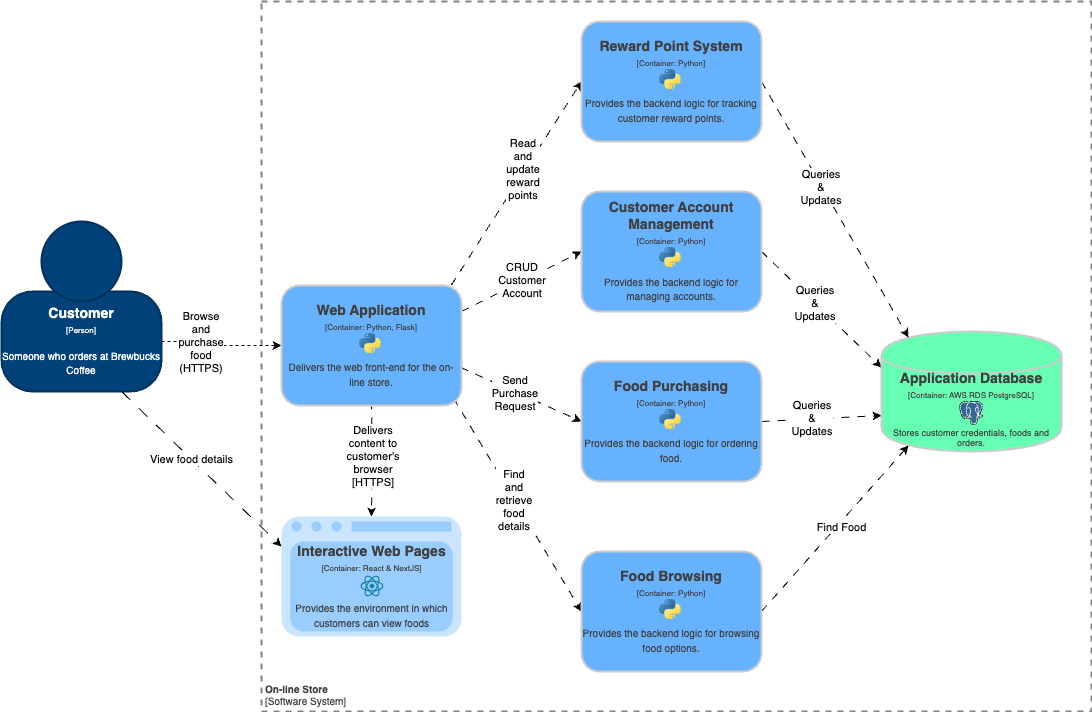

The diagram above was exported from draw.io. Its source (the exported page's mxGraphModel, read from the mxfile embedded in the PNG):
<mxGraphModel dx="954" dy="644" grid="1" gridSize="10" guides="1" tooltips="1" connect="1" arrows="1" fold="1" page="1" pageScale="1" pageWidth="1169" pageHeight="827" background="#ffffff" math="0" shadow="0">
  <root>
    <object label="" id="0">
      <mxCell />
    </object>
    <mxCell id="1" parent="0" />
    <object label="" placeholders="1" instruction="edit data of the lower shape within the group" id="5cVvOpawmlWqnZKX2nME-7">
      <mxCell style="group;resizable=0;rotatable=0;allowArrows=0;" parent="1" vertex="1" connectable="0">
        <mxGeometry x="20" y="290" width="160" height="170" as="geometry" />
      </mxCell>
    </object>
    <object label="&lt;div style=&quot;color: rgb(255 , 255 , 255) ; white-space: normal&quot;&gt;&lt;span style=&quot;font-size: 14px&quot;&gt;&lt;b&gt;%name%&lt;/b&gt;&lt;/span&gt;&lt;/div&gt;&lt;div style=&quot;color: rgb(255 , 255 , 255) ; white-space: normal&quot;&gt;&lt;font style=&quot;font-size: 8px&quot;&gt;[Person]&lt;/font&gt;&lt;/div&gt;&lt;div style=&quot;color: rgb(255 , 255 , 255) ; white-space: normal ; font-size: 8px&quot;&gt;&lt;span style=&quot;font-size: x-small&quot;&gt;&lt;br&gt;&lt;/span&gt;&lt;/div&gt;&lt;div style=&quot;color: rgb(255 , 255 , 255) ; white-space: normal&quot;&gt;&lt;font size=&quot;1&quot;&gt;%description%&lt;/font&gt;&lt;/div&gt;" name="Customer" description="Someone who orders at Brewbucks Coffee" placeholders="1" id="5cVvOpawmlWqnZKX2nME-5">
      <mxCell style="rounded=1;whiteSpace=wrap;html=1;strokeColor=#00315C;fillColor=#004179;fontColor=#000000;arcSize=31;rotatable=0;strokeWidth=2;metaEdit=1;allowArrows=0;" parent="5cVvOpawmlWqnZKX2nME-7" vertex="1">
        <mxGeometry y="70" width="160" height="100" as="geometry" />
      </mxCell>
    </object>
    <mxCell id="5cVvOpawmlWqnZKX2nME-6" value="" style="ellipse;whiteSpace=wrap;html=1;aspect=fixed;strokeColor=#00315C;fillColor=#004179;fontColor=#000000;rotatable=0;strokeWidth=2;allowArrows=0;" parent="5cVvOpawmlWqnZKX2nME-7" vertex="1">
      <mxGeometry x="40" width="80" height="80" as="geometry" />
    </mxCell>
    <object label="&lt;font style=&quot;font-size: 10px&quot;&gt;&lt;b&gt;%name%&lt;/b&gt;&lt;br style=&quot;font-size: 10px&quot;&gt;[Software System]&lt;/font&gt;" placeholders="1" name="On-line Store" id="5cVvOpawmlWqnZKX2nME-8">
      <mxCell style="rounded=0;whiteSpace=wrap;html=1;strokeColor=#828282;fontColor=#404040;align=left;labelPosition=center;verticalLabelPosition=middle;verticalAlign=bottom;strokeWidth=2;perimeterSpacing=0;spacing=4;spacingTop=0;fontSize=10;fillColor=none;dashed=1;rotatable=0;metaEdit=1;allowArrows=0;" parent="1" vertex="1">
        <mxGeometry x="280" y="70" width="830" height="710" as="geometry" />
      </mxCell>
    </object>
    <mxCell id="ZFZfMnJs7HL2lw4cmxaP-10" style="edgeStyle=orthogonalEdgeStyle;rounded=0;orthogonalLoop=1;jettySize=auto;html=1;exitX=1;exitY=0.5;exitDx=0;exitDy=0;entryX=0;entryY=0.5;entryDx=0;entryDy=0;dashed=1;" parent="1" source="5cVvOpawmlWqnZKX2nME-5" target="A803iBBg6vPyRcOmnQ50-1" edge="1">
      <mxGeometry relative="1" as="geometry">
        <mxPoint x="322.9200000000001" y="414.24" as="targetPoint" />
      </mxGeometry>
    </mxCell>
    <mxCell id="ZFZfMnJs7HL2lw4cmxaP-11" value="&lt;font style=&quot;font-size: 11px;&quot;&gt;Browse and purchase food (HTTPS)&lt;/font&gt;" style="edgeLabel;html=1;align=center;verticalAlign=middle;resizable=1;points=[];imageAspect=1;expand=0;movable=1;recursiveResize=0;whiteSpace=wrap;" parent="ZFZfMnJs7HL2lw4cmxaP-10" vertex="1" connectable="0">
      <mxGeometry x="-0.0776" relative="1" as="geometry">
        <mxPoint x="-18" as="offset" />
      </mxGeometry>
    </mxCell>
    <mxCell id="z5IH9APNfa8hOaEbaLJD-11" style="rounded=0;orthogonalLoop=1;jettySize=auto;html=1;dashed=1;dashPattern=8 8;exitX=0.996;exitY=0.717;exitDx=0;exitDy=0;exitPerimeter=0;entryX=0;entryY=0.5;entryDx=0;entryDy=0;" parent="1" target="A803iBBg6vPyRcOmnQ50-5" edge="1">
      <mxGeometry relative="1" as="geometry">
        <mxPoint x="479.28" y="436.03999999999996" as="sourcePoint" />
        <mxPoint x="590" y="490" as="targetPoint" />
      </mxGeometry>
    </mxCell>
    <mxCell id="z5IH9APNfa8hOaEbaLJD-12" value="Send Purchase Request" style="edgeLabel;html=1;align=center;verticalAlign=middle;resizable=1;points=[];whiteSpace=wrap;" parent="z5IH9APNfa8hOaEbaLJD-11" vertex="1" connectable="0">
      <mxGeometry x="-0.0982" y="-1" relative="1" as="geometry">
        <mxPoint as="offset" />
      </mxGeometry>
    </mxCell>
    <mxCell id="z5IH9APNfa8hOaEbaLJD-13" style="rounded=0;orthogonalLoop=1;jettySize=auto;html=1;exitX=0.957;exitY=0.976;exitDx=0;exitDy=0;exitPerimeter=0;dashed=1;dashPattern=8 8;entryX=0;entryY=0.5;entryDx=0;entryDy=0;" parent="1" target="A803iBBg6vPyRcOmnQ50-6" edge="1">
      <mxGeometry relative="1" as="geometry">
        <mxPoint x="472.26" y="467.12" as="sourcePoint" />
        <mxPoint x="590" y="680" as="targetPoint" />
      </mxGeometry>
    </mxCell>
    <mxCell id="z5IH9APNfa8hOaEbaLJD-14" value="Find and retrieve food details" style="edgeLabel;html=1;align=center;verticalAlign=middle;resizable=1;points=[];whiteSpace=wrap;" parent="z5IH9APNfa8hOaEbaLJD-13" vertex="1" connectable="0">
      <mxGeometry x="-0.0457" y="-1" relative="1" as="geometry">
        <mxPoint as="offset" />
      </mxGeometry>
    </mxCell>
    <mxCell id="z5IH9APNfa8hOaEbaLJD-15" style="rounded=0;orthogonalLoop=1;jettySize=auto;html=1;exitX=0.944;exitY=0.029;exitDx=0;exitDy=0;entryX=0;entryY=0.5;entryDx=0;entryDy=0;dashed=1;dashPattern=8 8;exitPerimeter=0;" parent="1" target="A803iBBg6vPyRcOmnQ50-2" edge="1">
      <mxGeometry relative="1" as="geometry">
        <mxPoint x="469.9200000000001" y="353.48" as="sourcePoint" />
        <mxPoint x="590" y="150" as="targetPoint" />
      </mxGeometry>
    </mxCell>
    <mxCell id="z5IH9APNfa8hOaEbaLJD-16" value="Read and update reward points" style="edgeLabel;html=1;align=center;verticalAlign=middle;resizable=1;points=[];whiteSpace=wrap;" parent="z5IH9APNfa8hOaEbaLJD-15" vertex="1" connectable="0">
      <mxGeometry x="0.1267" y="2" relative="1" as="geometry">
        <mxPoint as="offset" />
      </mxGeometry>
    </mxCell>
    <mxCell id="z5IH9APNfa8hOaEbaLJD-45" style="edgeStyle=orthogonalEdgeStyle;rounded=0;orthogonalLoop=1;jettySize=auto;html=1;exitX=0.5;exitY=1;exitDx=0;exitDy=0;entryX=0.5;entryY=0;entryDx=0;entryDy=0;dashed=1;dashPattern=8 8;" parent="1" target="z5IH9APNfa8hOaEbaLJD-35" edge="1">
      <mxGeometry relative="1" as="geometry">
        <mxPoint x="390" y="470" as="sourcePoint" />
      </mxGeometry>
    </mxCell>
    <mxCell id="z5IH9APNfa8hOaEbaLJD-46" value="Delivers content to customer's browser [HTTPS]" style="edgeLabel;html=1;align=center;verticalAlign=middle;resizable=1;points=[];whiteSpace=wrap;" parent="z5IH9APNfa8hOaEbaLJD-45" vertex="1" connectable="0">
      <mxGeometry x="-0.0396" y="1" relative="1" as="geometry">
        <mxPoint as="offset" />
      </mxGeometry>
    </mxCell>
    <mxCell id="z5IH9APNfa8hOaEbaLJD-21" style="rounded=0;orthogonalLoop=1;jettySize=auto;html=1;exitX=1;exitY=0.5;exitDx=0;exitDy=0;entryX=0;entryY=0.3;entryDx=0;entryDy=0;dashed=1;dashPattern=8 8;" parent="1" source="A803iBBg6vPyRcOmnQ50-3" target="z5IH9APNfa8hOaEbaLJD-8" edge="1">
      <mxGeometry relative="1" as="geometry">
        <mxPoint x="770" y="320" as="sourcePoint" />
      </mxGeometry>
    </mxCell>
    <mxCell id="z5IH9APNfa8hOaEbaLJD-22" value="Queries &amp;amp; Updates" style="edgeLabel;html=1;align=center;verticalAlign=middle;resizable=1;points=[];whiteSpace=wrap;" parent="z5IH9APNfa8hOaEbaLJD-21" vertex="1" connectable="0">
      <mxGeometry x="-0.1121" relative="1" as="geometry">
        <mxPoint as="offset" />
      </mxGeometry>
    </mxCell>
    <mxCell id="z5IH9APNfa8hOaEbaLJD-19" style="rounded=0;orthogonalLoop=1;jettySize=auto;html=1;exitX=1;exitY=0.5;exitDx=0;exitDy=0;entryX=0;entryY=0.7;entryDx=0;entryDy=0;dashed=1;dashPattern=8 8;" parent="1" source="A803iBBg6vPyRcOmnQ50-5" target="z5IH9APNfa8hOaEbaLJD-8" edge="1">
      <mxGeometry relative="1" as="geometry">
        <mxPoint x="770" y="490" as="sourcePoint" />
      </mxGeometry>
    </mxCell>
    <mxCell id="z5IH9APNfa8hOaEbaLJD-20" value="Queries &amp;amp; Updates" style="edgeLabel;html=1;align=center;verticalAlign=middle;resizable=1;points=[];whiteSpace=wrap;" parent="z5IH9APNfa8hOaEbaLJD-19" vertex="1" connectable="0">
      <mxGeometry x="-0.1504" y="1" relative="1" as="geometry">
        <mxPoint as="offset" />
      </mxGeometry>
    </mxCell>
    <object label="&lt;div&gt;&lt;b style=&quot;font-size: 14px&quot;&gt;%name%&lt;/b&gt;&lt;br&gt;&lt;/div&gt;&lt;div style=&quot;font-size: 12px&quot;&gt;&lt;font style=&quot;font-size: 8px&quot;&gt;[Container: %technology%]&lt;/font&gt;&lt;/div&gt;&lt;div style=&quot;font-size: 8px&quot;&gt;&lt;font style=&quot;line-height: 9.6px&quot;&gt;%technology-img-tag%&lt;br&gt;&lt;/font&gt;&lt;/div&gt;&lt;div&gt;&lt;font&gt;%description%&lt;/font&gt;&lt;/div&gt;" placeholders="1" name="Application Database" description="Stores customer credentials, foods and orders." technology="AWS RDS PostgreSQL" technology-img-tag="&lt;img src=&quot;https://upload.wikimedia.org/wikipedia/commons/2/29/Postgresql_elephant.svg&quot; width=&quot;24&quot; height=&quot;24&quot;&gt;" id="z5IH9APNfa8hOaEbaLJD-8">
      <mxCell style="shape=cylinder;whiteSpace=wrap;html=1;boundedLbl=1;backgroundOutline=1;strokeColor=#CCCCCC;strokeWidth=2;fillColor=#66FFB3;fontSize=9;fontColor=#404040;align=center;resizable=0;rotatable=0;verticalAlign=middle;spacing=2;metaEdit=1;allowArrows=0;" parent="1" vertex="1">
        <mxGeometry x="900" y="400" width="180" height="120" as="geometry" />
      </mxCell>
    </object>
    <mxCell id="z5IH9APNfa8hOaEbaLJD-9" value="" style="rounded=0;orthogonalLoop=1;jettySize=auto;exitX=1;exitY=0.25;exitDx=0;exitDy=0;entryX=0;entryY=0.5;entryDx=0;entryDy=0;dashed=1;dashPattern=8 8;html=1;" parent="1" target="A803iBBg6vPyRcOmnQ50-3" edge="1">
      <mxGeometry relative="1" as="geometry">
        <mxPoint x="480" y="380" as="sourcePoint" />
        <mxPoint x="600.0799999999999" y="320" as="targetPoint" />
      </mxGeometry>
    </mxCell>
    <mxCell id="z5IH9APNfa8hOaEbaLJD-10" value="CRUD Customer Account" style="edgeLabel;html=1;align=center;verticalAlign=middle;resizable=1;points=[];whiteSpace=wrap;" parent="z5IH9APNfa8hOaEbaLJD-9" vertex="1" connectable="0">
      <mxGeometry x="0.0081" y="1" relative="1" as="geometry">
        <mxPoint as="offset" />
      </mxGeometry>
    </mxCell>
    <mxCell id="z5IH9APNfa8hOaEbaLJD-17" style="rounded=0;orthogonalLoop=1;jettySize=auto;html=1;exitX=1;exitY=0.5;exitDx=0;exitDy=0;entryX=0.15;entryY=0.95;entryDx=0;entryDy=0;entryPerimeter=0;dashed=1;dashPattern=8 8;" parent="1" source="A803iBBg6vPyRcOmnQ50-6" target="z5IH9APNfa8hOaEbaLJD-8" edge="1">
      <mxGeometry relative="1" as="geometry">
        <mxPoint x="770" y="650" as="sourcePoint" />
      </mxGeometry>
    </mxCell>
    <mxCell id="z5IH9APNfa8hOaEbaLJD-18" value="Find Food" style="edgeLabel;html=1;align=center;verticalAlign=middle;resizable=0;points=[];" parent="z5IH9APNfa8hOaEbaLJD-17" vertex="1" connectable="0">
      <mxGeometry x="0.0457" y="-3" relative="1" as="geometry">
        <mxPoint as="offset" />
      </mxGeometry>
    </mxCell>
    <mxCell id="z5IH9APNfa8hOaEbaLJD-23" style="rounded=0;orthogonalLoop=1;jettySize=auto;html=1;exitX=1;exitY=0.5;exitDx=0;exitDy=0;entryX=0.15;entryY=0.05;entryDx=0;entryDy=0;entryPerimeter=0;dashed=1;dashPattern=8 8;" parent="1" source="A803iBBg6vPyRcOmnQ50-2" target="z5IH9APNfa8hOaEbaLJD-8" edge="1">
      <mxGeometry relative="1" as="geometry">
        <mxPoint x="770" y="180" as="sourcePoint" />
      </mxGeometry>
    </mxCell>
    <mxCell id="z5IH9APNfa8hOaEbaLJD-24" value="Queries &amp;amp; Updates" style="edgeLabel;html=1;align=center;verticalAlign=middle;resizable=1;points=[];whiteSpace=wrap;" parent="z5IH9APNfa8hOaEbaLJD-23" vertex="1" connectable="0">
      <mxGeometry x="-0.1833" y="-1" relative="1" as="geometry">
        <mxPoint as="offset" />
      </mxGeometry>
    </mxCell>
    <object label="&lt;div&gt;&lt;span style=&quot;font-size: 14px&quot;&gt;&lt;b&gt;%name%&lt;/b&gt;&lt;/span&gt;&lt;/div&gt;&lt;div&gt;&lt;span style=&quot;font-size: 8px&quot;&gt;[Component: %technology%]&lt;/span&gt;&lt;/div&gt;&lt;div&gt;&lt;span style=&quot;font-size: 8px&quot;&gt;&lt;br&gt;&lt;/span&gt;&lt;/div&gt;&lt;div&gt;&lt;font size=&quot;1&quot;&gt;%description%&lt;/font&gt;&lt;/div&gt;" placeholders="1" name="" technology="" description="" id="z5IH9APNfa8hOaEbaLJD-35">
      <mxCell style="rounded=1;whiteSpace=wrap;html=1;fillColor=#CCE5FF;strokeColor=none;resizable=0;rotatable=0;strokeWidth=2;metaEdit=1;allowArrows=0;fontColor=#ffffff;" parent="1" vertex="1">
        <mxGeometry x="300" y="585" width="180" height="120" as="geometry" />
      </mxCell>
    </object>
    <mxCell id="z5IH9APNfa8hOaEbaLJD-36" value="" style="rounded=1;whiteSpace=wrap;html=1;fillColor=#99CCFF;fontColor=#ffffff;strokeColor=none;glass=0;" parent="1" vertex="1">
      <mxGeometry x="370" y="590" width="100" height="10" as="geometry" />
    </mxCell>
    <mxCell id="z5IH9APNfa8hOaEbaLJD-37" value="" style="ellipse;whiteSpace=wrap;html=1;fillColor=#99CCFF;strokeColor=none;" parent="1" vertex="1">
      <mxGeometry x="350" y="590" width="10" height="10" as="geometry" />
    </mxCell>
    <mxCell id="z5IH9APNfa8hOaEbaLJD-38" value="" style="ellipse;whiteSpace=wrap;html=1;fillColor=#99CCFF;strokeColor=none;connectable=0;" parent="1" vertex="1">
      <mxGeometry x="310" y="590" width="10" height="10" as="geometry" />
    </mxCell>
    <mxCell id="z5IH9APNfa8hOaEbaLJD-39" value="" style="ellipse;whiteSpace=wrap;html=1;fillColor=#99CCFF;strokeColor=none;" parent="1" vertex="1">
      <mxGeometry x="330" y="590" width="10" height="10" as="geometry" />
    </mxCell>
    <mxCell id="z5IH9APNfa8hOaEbaLJD-43" style="rounded=0;orthogonalLoop=1;jettySize=auto;html=1;exitX=0.75;exitY=1;exitDx=0;exitDy=0;entryX=0;entryY=0.25;entryDx=0;entryDy=0;dashed=1;dashPattern=12 12;" parent="1" source="5cVvOpawmlWqnZKX2nME-5" target="z5IH9APNfa8hOaEbaLJD-35" edge="1">
      <mxGeometry relative="1" as="geometry" />
    </mxCell>
    <mxCell id="z5IH9APNfa8hOaEbaLJD-44" value="View food details" style="edgeLabel;html=1;align=center;verticalAlign=middle;resizable=0;points=[];" parent="z5IH9APNfa8hOaEbaLJD-43" vertex="1" connectable="0">
      <mxGeometry x="-0.1294" relative="1" as="geometry">
        <mxPoint as="offset" />
      </mxGeometry>
    </mxCell>
    <object label="&lt;div&gt;&lt;span style=&quot;font-size: 14px&quot;&gt;&lt;b&gt;%name%&lt;/b&gt;&lt;/span&gt;&lt;/div&gt;&lt;div&gt;&lt;span style=&quot;font-size: 8px&quot;&gt;[Container: %technology%]&lt;/span&gt;&lt;/div&gt;&lt;div&gt;&lt;span style=&quot;font-size: 8px&quot;&gt;%technology-img-tag%&lt;/span&gt;&lt;/div&gt;&lt;div&gt;&lt;font size=&quot;1&quot;&gt;%description%&lt;/font&gt;&lt;/div&gt;" placeholders="1" name="Web Application" technology="Python, Flask" description="Delivers the web front-end for the on-line store." technology-img-tag="&lt;img src=&quot;https://upload.wikimedia.org/wikipedia/commons/c/c3/Python-logo-notext.svg&quot; width=&quot;24&quot; height=&quot;24&quot;&gt;" id="A803iBBg6vPyRcOmnQ50-1">
      <mxCell style="rounded=1;whiteSpace=wrap;html=1;fillColor=#66B2FF;fontColor=#404040;strokeColor=#CCCCCC;resizable=0;rotatable=0;strokeWidth=2;metaEdit=1;allowArrows=0;" parent="1" vertex="1">
        <mxGeometry x="300" y="354" width="180" height="120" as="geometry" />
      </mxCell>
    </object>
    <object label="&lt;div&gt;&lt;span style=&quot;font-size: 14px&quot;&gt;&lt;b&gt;%name%&lt;/b&gt;&lt;/span&gt;&lt;/div&gt;&lt;div&gt;&lt;span style=&quot;font-size: 8px&quot;&gt;[Container: %technology%]&lt;/span&gt;&lt;/div&gt;&lt;div&gt;&lt;span style=&quot;font-size: 8px&quot;&gt;%technology-img-tag%&lt;/span&gt;&lt;/div&gt;&lt;div&gt;&lt;font size=&quot;1&quot;&gt;%description%&lt;/font&gt;&lt;/div&gt;" placeholders="1" name="Reward Point System" technology="Python" description="Provides the backend logic for tracking customer reward points." technology-img-tag="&lt;img src=&quot;https://upload.wikimedia.org/wikipedia/commons/c/c3/Python-logo-notext.svg&quot; width=&quot;24&quot; height=&quot;24&quot;&gt;" id="A803iBBg6vPyRcOmnQ50-2">
      <mxCell style="rounded=1;whiteSpace=wrap;html=1;fillColor=#66B2FF;fontColor=#404040;strokeColor=#CCCCCC;resizable=0;rotatable=0;strokeWidth=2;metaEdit=1;allowArrows=0;" parent="1" vertex="1">
        <mxGeometry x="600" y="90" width="180" height="120" as="geometry" />
      </mxCell>
    </object>
    <object label="&lt;div&gt;&lt;span style=&quot;font-size: 14px&quot;&gt;&lt;b&gt;%name%&lt;/b&gt;&lt;/span&gt;&lt;/div&gt;&lt;div&gt;&lt;span style=&quot;font-size: 8px&quot;&gt;[Container: %technology%]&lt;/span&gt;&lt;/div&gt;&lt;div&gt;&lt;span style=&quot;font-size: 8px&quot;&gt;%technology-img-tag%&lt;/span&gt;&lt;/div&gt;&lt;div&gt;&lt;font size=&quot;1&quot;&gt;%description%&lt;/font&gt;&lt;/div&gt;" placeholders="1" name="Customer Account Management" technology="Python" description="Provides the backend logic for managing accounts." technology-img-tag="&lt;img src=&quot;https://upload.wikimedia.org/wikipedia/commons/c/c3/Python-logo-notext.svg&quot; width=&quot;24&quot; height=&quot;24&quot;&gt;" id="A803iBBg6vPyRcOmnQ50-3">
      <mxCell style="rounded=1;whiteSpace=wrap;html=1;fillColor=#66B2FF;fontColor=#404040;strokeColor=#CCCCCC;resizable=0;rotatable=0;strokeWidth=2;metaEdit=1;allowArrows=0;" parent="1" vertex="1">
        <mxGeometry x="600" y="260" width="180" height="120" as="geometry" />
      </mxCell>
    </object>
    <object label="&lt;div&gt;&lt;span style=&quot;font-size: 14px&quot;&gt;&lt;b&gt;%name%&lt;/b&gt;&lt;/span&gt;&lt;/div&gt;&lt;div&gt;&lt;span style=&quot;font-size: 8px&quot;&gt;[Container: %technology%]&lt;/span&gt;&lt;/div&gt;&lt;div&gt;&lt;span style=&quot;font-size: 8px&quot;&gt;%technology-img-tag%&lt;/span&gt;&lt;/div&gt;&lt;div&gt;&lt;font size=&quot;1&quot;&gt;%description%&lt;/font&gt;&lt;/div&gt;" placeholders="1" name="Food Purchasing" technology="Python" description="Provides the backend logic for ordering food." technology-img-tag="&lt;img src=&quot;https://upload.wikimedia.org/wikipedia/commons/c/c3/Python-logo-notext.svg&quot; width=&quot;24&quot; height=&quot;24&quot;&gt;" id="A803iBBg6vPyRcOmnQ50-5">
      <mxCell style="rounded=1;whiteSpace=wrap;html=1;fillColor=#66B2FF;fontColor=#404040;strokeColor=#CCCCCC;resizable=0;rotatable=0;strokeWidth=2;metaEdit=1;allowArrows=0;" parent="1" vertex="1">
        <mxGeometry x="600" y="430" width="180" height="120" as="geometry" />
      </mxCell>
    </object>
    <object label="&lt;div&gt;&lt;span style=&quot;font-size: 14px&quot;&gt;&lt;b&gt;%name%&lt;/b&gt;&lt;/span&gt;&lt;/div&gt;&lt;div&gt;&lt;span style=&quot;font-size: 8px&quot;&gt;[Container: %technology%]&lt;/span&gt;&lt;/div&gt;&lt;div&gt;&lt;span style=&quot;font-size: 8px&quot;&gt;%technology-img-tag%&lt;/span&gt;&lt;/div&gt;&lt;div&gt;&lt;font size=&quot;1&quot;&gt;%description%&lt;/font&gt;&lt;/div&gt;" placeholders="1" name="Food Browsing" technology="Python" description="Provides the backend logic for browsing food options." technology-img-tag="&lt;img src=&quot;https://upload.wikimedia.org/wikipedia/commons/c/c3/Python-logo-notext.svg&quot; width=&quot;24&quot; height=&quot;24&quot;&gt;" id="A803iBBg6vPyRcOmnQ50-6">
      <mxCell style="rounded=1;whiteSpace=wrap;html=1;fillColor=#66B2FF;fontColor=#404040;strokeColor=#CCCCCC;resizable=0;rotatable=0;strokeWidth=2;metaEdit=1;allowArrows=0;" parent="1" vertex="1">
        <mxGeometry x="600" y="620" width="180" height="120" as="geometry" />
      </mxCell>
    </object>
    <object label="&lt;div&gt;&lt;span style=&quot;font-size: 14px&quot;&gt;&lt;b&gt;%name%&lt;/b&gt;&lt;/span&gt;&lt;/div&gt;&lt;div&gt;&lt;span style=&quot;font-size: 8px&quot;&gt;[Container: %technology%]&lt;/span&gt;&lt;/div&gt;&lt;div&gt;&lt;span style=&quot;font-size: 8px&quot;&gt;%technology-img-tag%&lt;/span&gt;&lt;/div&gt;&lt;div&gt;&lt;font size=&quot;1&quot;&gt;%description%&lt;/font&gt;&lt;/div&gt;" placeholders="1" name="Interactive Web Pages" technology="React &amp; NextJS" description="Provides the environment in which customers can view foods" technology-img-tag="&lt;img src=&quot;https://upload.wikimedia.org/wikipedia/commons/3/30/React_Logo_SVG.svg&quot; width=&quot;24&quot; height=&quot;24&quot;&gt;" id="A803iBBg6vPyRcOmnQ50-7">
      <mxCell style="rounded=1;whiteSpace=wrap;html=1;fillColor=#99CCFF;fontColor=#404040;strokeColor=none;resizable=1;rotatable=0;strokeWidth=2;metaEdit=1;allowArrows=0;" parent="1" vertex="1">
        <mxGeometry x="308.75" y="610" width="162.5" height="90" as="geometry" />
      </mxCell>
    </object>
  </root>
</mxGraphModel>